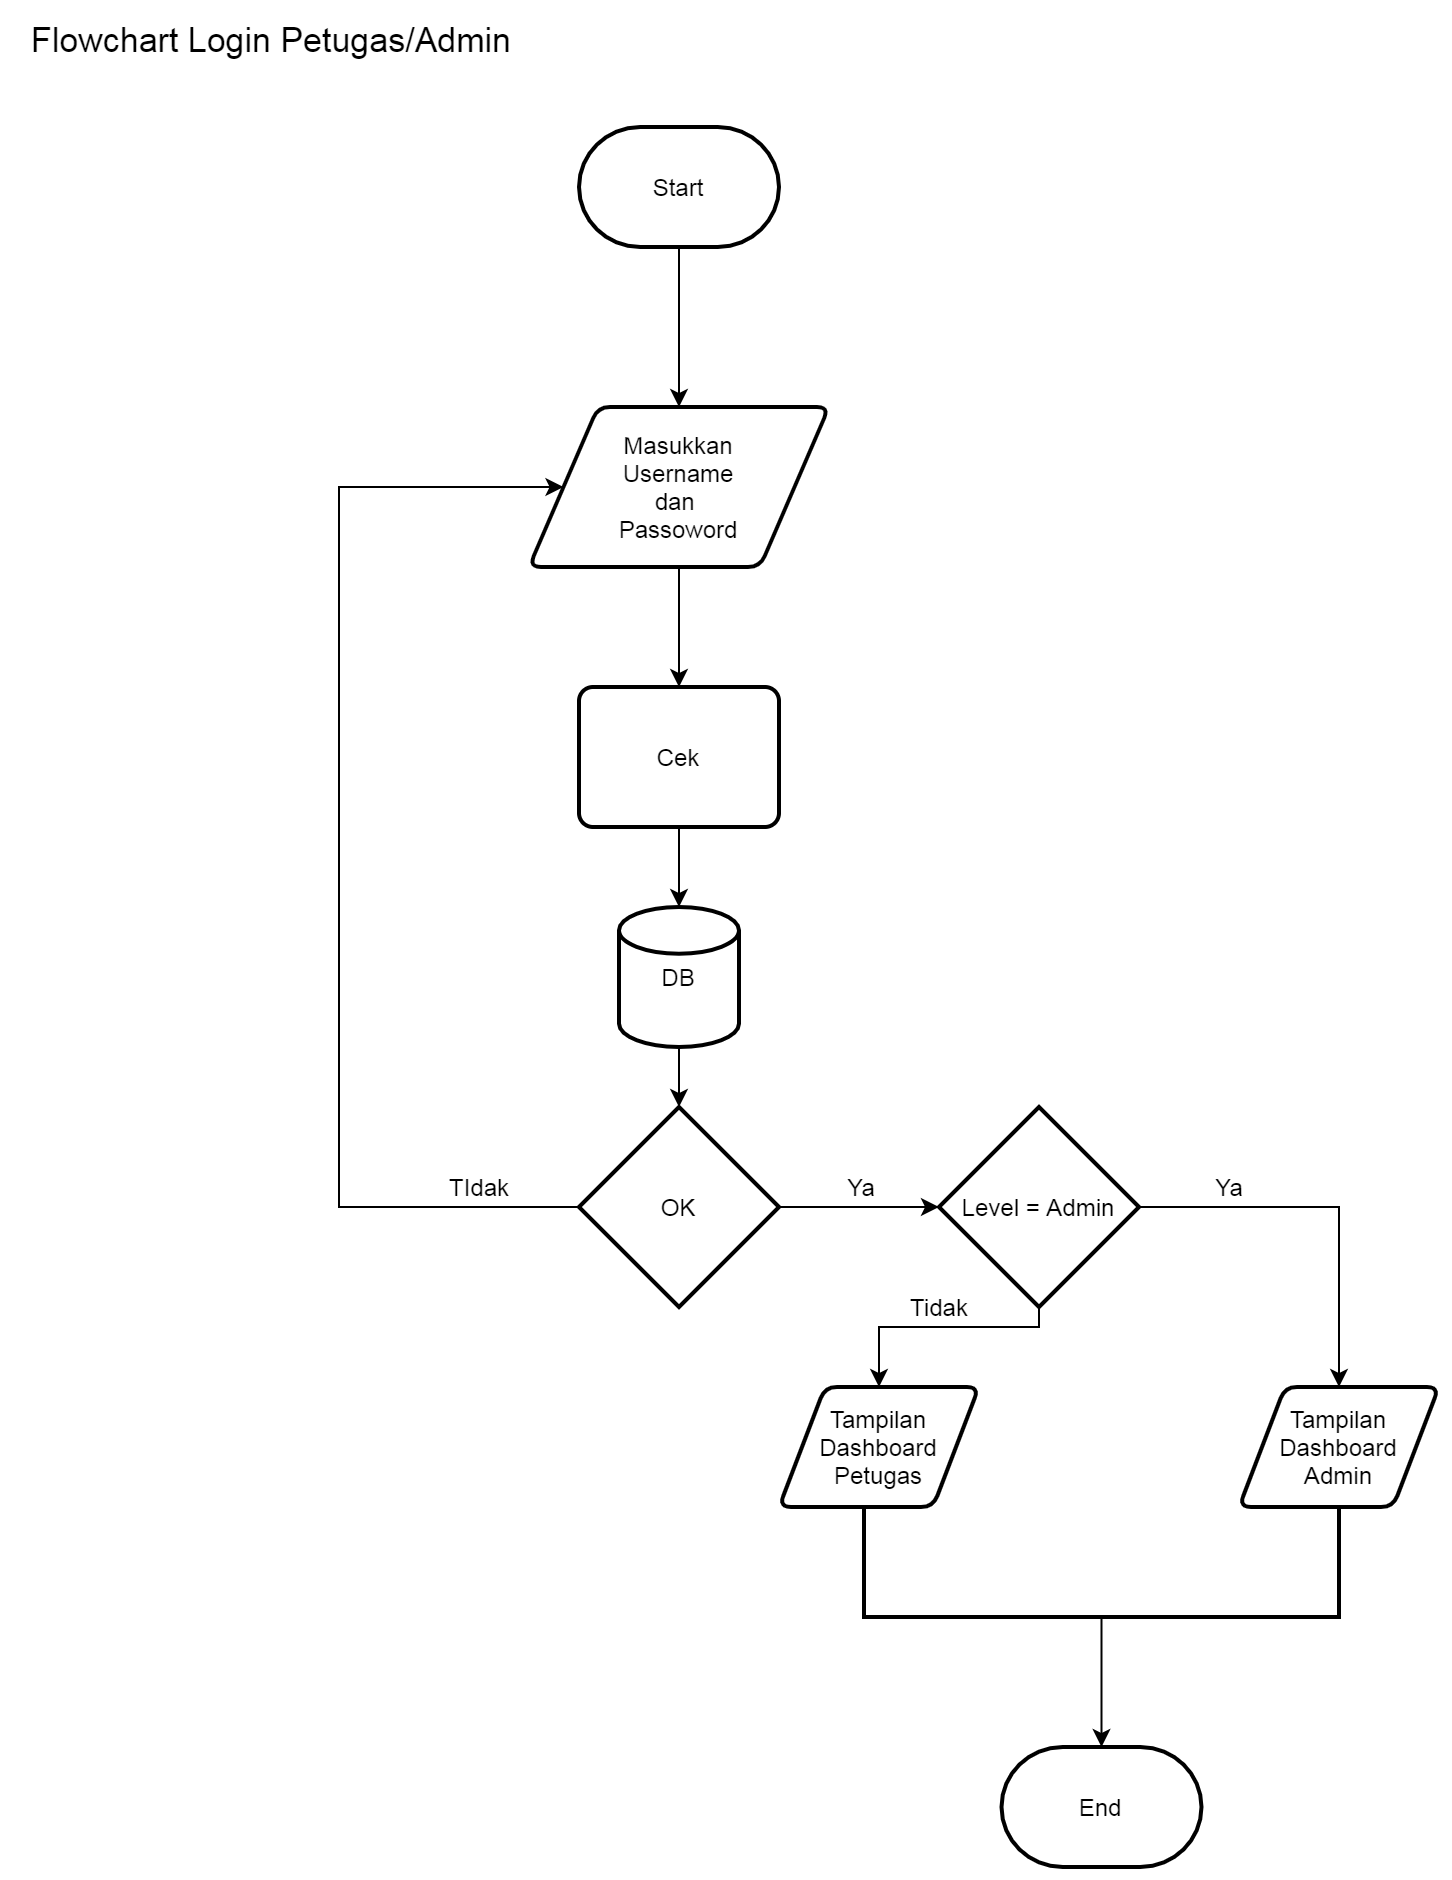

The diagram above was exported from draw.io. Its source (the exported page's mxGraphModel, read from the mxfile embedded in the PNG):
<mxGraphModel dx="1240" dy="673" grid="1" gridSize="10" guides="1" tooltips="1" connect="1" arrows="1" fold="1" page="1" pageScale="1" pageWidth="827" pageHeight="1169" math="0" shadow="0">
  <root>
    <mxCell id="WIyWlLk6GJQsqaUBKTNV-0" />
    <mxCell id="WIyWlLk6GJQsqaUBKTNV-1" parent="WIyWlLk6GJQsqaUBKTNV-0" />
    <mxCell id="AfOWgIu2JQYMcT9oHJuL-38" value="" style="edgeStyle=orthogonalEdgeStyle;rounded=0;orthogonalLoop=1;jettySize=auto;html=1;" edge="1" parent="WIyWlLk6GJQsqaUBKTNV-1" source="AfOWgIu2JQYMcT9oHJuL-35" target="AfOWgIu2JQYMcT9oHJuL-39">
      <mxGeometry relative="1" as="geometry">
        <mxPoint x="611" y="890" as="targetPoint" />
      </mxGeometry>
    </mxCell>
    <mxCell id="AfOWgIu2JQYMcT9oHJuL-35" value="" style="strokeWidth=2;html=1;shape=mxgraph.flowchart.annotation_1;align=left;pointerEvents=1;rotation=-90;" vertex="1" parent="WIyWlLk6GJQsqaUBKTNV-1">
      <mxGeometry x="581.25" y="676.25" width="60" height="237.5" as="geometry" />
    </mxCell>
    <mxCell id="AfOWgIu2JQYMcT9oHJuL-4" value="" style="edgeStyle=orthogonalEdgeStyle;rounded=0;orthogonalLoop=1;jettySize=auto;html=1;" edge="1" parent="WIyWlLk6GJQsqaUBKTNV-1" source="AfOWgIu2JQYMcT9oHJuL-1" target="AfOWgIu2JQYMcT9oHJuL-5">
      <mxGeometry relative="1" as="geometry">
        <mxPoint x="400" y="220" as="targetPoint" />
      </mxGeometry>
    </mxCell>
    <mxCell id="AfOWgIu2JQYMcT9oHJuL-1" value="Start" style="strokeWidth=2;html=1;shape=mxgraph.flowchart.terminator;whiteSpace=wrap;" vertex="1" parent="WIyWlLk6GJQsqaUBKTNV-1">
      <mxGeometry x="350" y="80" width="100" height="60" as="geometry" />
    </mxCell>
    <mxCell id="AfOWgIu2JQYMcT9oHJuL-10" value="" style="edgeStyle=orthogonalEdgeStyle;rounded=0;orthogonalLoop=1;jettySize=auto;html=1;" edge="1" parent="WIyWlLk6GJQsqaUBKTNV-1" source="AfOWgIu2JQYMcT9oHJuL-5" target="AfOWgIu2JQYMcT9oHJuL-9">
      <mxGeometry relative="1" as="geometry" />
    </mxCell>
    <mxCell id="AfOWgIu2JQYMcT9oHJuL-5" value="Masukkan&lt;br&gt;Username&lt;br&gt;dan &lt;br&gt;Passoword" style="shape=parallelogram;html=1;strokeWidth=2;perimeter=parallelogramPerimeter;whiteSpace=wrap;rounded=1;arcSize=12;size=0.23;" vertex="1" parent="WIyWlLk6GJQsqaUBKTNV-1">
      <mxGeometry x="325" y="220" width="150" height="80" as="geometry" />
    </mxCell>
    <mxCell id="AfOWgIu2JQYMcT9oHJuL-12" value="" style="edgeStyle=orthogonalEdgeStyle;rounded=0;orthogonalLoop=1;jettySize=auto;html=1;" edge="1" parent="WIyWlLk6GJQsqaUBKTNV-1" source="AfOWgIu2JQYMcT9oHJuL-9" target="AfOWgIu2JQYMcT9oHJuL-11">
      <mxGeometry relative="1" as="geometry" />
    </mxCell>
    <mxCell id="AfOWgIu2JQYMcT9oHJuL-9" value="Cek" style="rounded=1;whiteSpace=wrap;html=1;absoluteArcSize=1;arcSize=14;strokeWidth=2;" vertex="1" parent="WIyWlLk6GJQsqaUBKTNV-1">
      <mxGeometry x="350" y="360" width="100" height="70" as="geometry" />
    </mxCell>
    <mxCell id="AfOWgIu2JQYMcT9oHJuL-15" value="" style="edgeStyle=orthogonalEdgeStyle;rounded=0;orthogonalLoop=1;jettySize=auto;html=1;" edge="1" parent="WIyWlLk6GJQsqaUBKTNV-1" source="AfOWgIu2JQYMcT9oHJuL-11" target="AfOWgIu2JQYMcT9oHJuL-13">
      <mxGeometry relative="1" as="geometry" />
    </mxCell>
    <mxCell id="AfOWgIu2JQYMcT9oHJuL-11" value="DB" style="strokeWidth=2;html=1;shape=mxgraph.flowchart.database;whiteSpace=wrap;" vertex="1" parent="WIyWlLk6GJQsqaUBKTNV-1">
      <mxGeometry x="370" y="470" width="60" height="70" as="geometry" />
    </mxCell>
    <mxCell id="AfOWgIu2JQYMcT9oHJuL-17" value="" style="edgeStyle=orthogonalEdgeStyle;rounded=0;orthogonalLoop=1;jettySize=auto;html=1;entryX=0;entryY=0.5;entryDx=0;entryDy=0;" edge="1" parent="WIyWlLk6GJQsqaUBKTNV-1" source="AfOWgIu2JQYMcT9oHJuL-13" target="AfOWgIu2JQYMcT9oHJuL-5">
      <mxGeometry relative="1" as="geometry">
        <mxPoint x="240" y="260" as="targetPoint" />
        <Array as="points">
          <mxPoint x="230" y="620" />
          <mxPoint x="230" y="260" />
        </Array>
      </mxGeometry>
    </mxCell>
    <mxCell id="AfOWgIu2JQYMcT9oHJuL-19" value="" style="edgeStyle=orthogonalEdgeStyle;rounded=0;orthogonalLoop=1;jettySize=auto;html=1;" edge="1" parent="WIyWlLk6GJQsqaUBKTNV-1" source="AfOWgIu2JQYMcT9oHJuL-13" target="AfOWgIu2JQYMcT9oHJuL-18">
      <mxGeometry relative="1" as="geometry" />
    </mxCell>
    <mxCell id="AfOWgIu2JQYMcT9oHJuL-13" value="OK" style="strokeWidth=2;html=1;shape=mxgraph.flowchart.decision;whiteSpace=wrap;" vertex="1" parent="WIyWlLk6GJQsqaUBKTNV-1">
      <mxGeometry x="350" y="570" width="100" height="100" as="geometry" />
    </mxCell>
    <mxCell id="AfOWgIu2JQYMcT9oHJuL-23" value="" style="edgeStyle=orthogonalEdgeStyle;rounded=0;orthogonalLoop=1;jettySize=auto;html=1;" edge="1" parent="WIyWlLk6GJQsqaUBKTNV-1" source="AfOWgIu2JQYMcT9oHJuL-18" target="AfOWgIu2JQYMcT9oHJuL-24">
      <mxGeometry relative="1" as="geometry">
        <mxPoint x="730" y="710" as="targetPoint" />
      </mxGeometry>
    </mxCell>
    <mxCell id="AfOWgIu2JQYMcT9oHJuL-26" value="" style="edgeStyle=orthogonalEdgeStyle;rounded=0;orthogonalLoop=1;jettySize=auto;html=1;" edge="1" parent="WIyWlLk6GJQsqaUBKTNV-1" source="AfOWgIu2JQYMcT9oHJuL-18" target="AfOWgIu2JQYMcT9oHJuL-27">
      <mxGeometry relative="1" as="geometry">
        <mxPoint x="500" y="700" as="targetPoint" />
        <Array as="points">
          <mxPoint x="580" y="680" />
          <mxPoint x="500" y="680" />
        </Array>
      </mxGeometry>
    </mxCell>
    <mxCell id="AfOWgIu2JQYMcT9oHJuL-18" value="Level = Admin" style="strokeWidth=2;html=1;shape=mxgraph.flowchart.decision;whiteSpace=wrap;" vertex="1" parent="WIyWlLk6GJQsqaUBKTNV-1">
      <mxGeometry x="530" y="570" width="100" height="100" as="geometry" />
    </mxCell>
    <mxCell id="AfOWgIu2JQYMcT9oHJuL-20" value="Ya" style="text;html=1;align=center;verticalAlign=middle;resizable=0;points=[];autosize=1;" vertex="1" parent="WIyWlLk6GJQsqaUBKTNV-1">
      <mxGeometry x="476" y="600" width="30" height="20" as="geometry" />
    </mxCell>
    <mxCell id="AfOWgIu2JQYMcT9oHJuL-21" value="TIdak" style="text;html=1;align=center;verticalAlign=middle;resizable=0;points=[];autosize=1;" vertex="1" parent="WIyWlLk6GJQsqaUBKTNV-1">
      <mxGeometry x="275" y="600" width="50" height="20" as="geometry" />
    </mxCell>
    <mxCell id="AfOWgIu2JQYMcT9oHJuL-24" value="Tampilan&lt;br&gt;Dashboard&lt;br&gt;Admin" style="shape=parallelogram;html=1;strokeWidth=2;perimeter=parallelogramPerimeter;whiteSpace=wrap;rounded=1;arcSize=12;size=0.23;" vertex="1" parent="WIyWlLk6GJQsqaUBKTNV-1">
      <mxGeometry x="680" y="710" width="100" height="60" as="geometry" />
    </mxCell>
    <mxCell id="AfOWgIu2JQYMcT9oHJuL-27" value="Tampilan&lt;br&gt;Dashboard&lt;br&gt;Petugas" style="shape=parallelogram;html=1;strokeWidth=2;perimeter=parallelogramPerimeter;whiteSpace=wrap;rounded=1;arcSize=12;size=0.23;" vertex="1" parent="WIyWlLk6GJQsqaUBKTNV-1">
      <mxGeometry x="450" y="710" width="100" height="60" as="geometry" />
    </mxCell>
    <mxCell id="AfOWgIu2JQYMcT9oHJuL-28" value="Ya" style="text;html=1;align=center;verticalAlign=middle;resizable=0;points=[];autosize=1;" vertex="1" parent="WIyWlLk6GJQsqaUBKTNV-1">
      <mxGeometry x="660" y="600" width="30" height="20" as="geometry" />
    </mxCell>
    <mxCell id="AfOWgIu2JQYMcT9oHJuL-30" value="Tidak" style="text;html=1;align=center;verticalAlign=middle;resizable=0;points=[];autosize=1;" vertex="1" parent="WIyWlLk6GJQsqaUBKTNV-1">
      <mxGeometry x="510" y="660" width="40" height="20" as="geometry" />
    </mxCell>
    <mxCell id="AfOWgIu2JQYMcT9oHJuL-39" value="End" style="strokeWidth=2;html=1;shape=mxgraph.flowchart.terminator;whiteSpace=wrap;" vertex="1" parent="WIyWlLk6GJQsqaUBKTNV-1">
      <mxGeometry x="561.25" y="890" width="100" height="60" as="geometry" />
    </mxCell>
    <mxCell id="AfOWgIu2JQYMcT9oHJuL-41" value="Flowchart Login Petugas/Admin" style="text;html=1;align=center;verticalAlign=middle;resizable=0;points=[];autosize=1;fontSize=17;" vertex="1" parent="WIyWlLk6GJQsqaUBKTNV-1">
      <mxGeometry x="66" y="22" width="260" height="30" as="geometry" />
    </mxCell>
  </root>
</mxGraphModel>